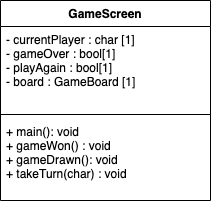

The diagram above was exported from draw.io. Its source (the exported page's mxGraphModel, read from the mxfile embedded in the PNG):
<mxGraphModel dx="996" dy="625" grid="1" gridSize="10" guides="1" tooltips="1" connect="1" arrows="1" fold="1" page="1" pageScale="1" pageWidth="850" pageHeight="1100" math="0" shadow="0">
  <root>
    <mxCell id="0" />
    <mxCell id="1" parent="0" />
    <mxCell id="X9tEEGrhOtwsZ5L8PQBP-1" value="GameScreen" style="swimlane;fontStyle=1;align=center;verticalAlign=top;childLayout=stackLayout;horizontal=1;startSize=26;horizontalStack=0;resizeParent=1;resizeParentMax=0;resizeLast=0;collapsible=1;marginBottom=0;" parent="1" vertex="1">
      <mxGeometry x="340" y="380" width="210" height="200" as="geometry" />
    </mxCell>
    <mxCell id="X9tEEGrhOtwsZ5L8PQBP-2" value="- currentPlayer : char [1]&#10;- gameOver : bool[1]&#10;- playAgain : bool[1]&#10;- board : GameBoard [1]&#10;&#10;&#10;&#10;&#10;&#10;" style="text;strokeColor=none;fillColor=none;align=left;verticalAlign=top;spacingLeft=4;spacingRight=4;overflow=hidden;rotatable=0;points=[[0,0.5],[1,0.5]];portConstraint=eastwest;" parent="X9tEEGrhOtwsZ5L8PQBP-1" vertex="1">
      <mxGeometry y="26" width="210" height="84" as="geometry" />
    </mxCell>
    <mxCell id="X9tEEGrhOtwsZ5L8PQBP-3" value="" style="line;strokeWidth=1;fillColor=none;align=left;verticalAlign=middle;spacingTop=-1;spacingLeft=3;spacingRight=3;rotatable=0;labelPosition=right;points=[];portConstraint=eastwest;" parent="X9tEEGrhOtwsZ5L8PQBP-1" vertex="1">
      <mxGeometry y="110" width="210" height="8" as="geometry" />
    </mxCell>
    <mxCell id="X9tEEGrhOtwsZ5L8PQBP-4" value="+ main(): void&#10;+ gameWon() : void&#10;+ gameDrawn(): void&#10;+ takeTurn(char) : void&#10;&#10;&#10;" style="text;strokeColor=none;fillColor=none;align=left;verticalAlign=top;spacingLeft=4;spacingRight=4;overflow=hidden;rotatable=0;points=[[0,0.5],[1,0.5]];portConstraint=eastwest;" parent="X9tEEGrhOtwsZ5L8PQBP-1" vertex="1">
      <mxGeometry y="118" width="210" height="82" as="geometry" />
    </mxCell>
  </root>
</mxGraphModel>